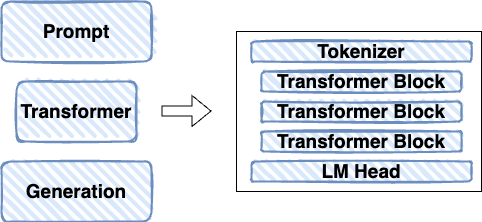

The diagram above was exported from draw.io. Its source (the exported page's mxGraphModel, read from the mxfile embedded in the PNG):
<mxGraphModel dx="883" dy="605" grid="1" gridSize="10" guides="1" tooltips="1" connect="1" arrows="1" fold="1" page="1" pageScale="1" pageWidth="850" pageHeight="1100" math="0" shadow="0">
  <root>
    <mxCell id="0" />
    <mxCell id="1" parent="0" />
    <mxCell id="c1t_L8wiIX2YqZ5ZMs1E-12" value="" style="rounded=0;whiteSpace=wrap;html=1;shadow=0;strokeColor=default;fillColor=none;" vertex="1" parent="1">
      <mxGeometry x="355" y="140" width="245" height="160" as="geometry" />
    </mxCell>
    <mxCell id="c1t_L8wiIX2YqZ5ZMs1E-1" value="&lt;b&gt;&lt;font style=&quot;font-size: 19px; color: rgb(0, 0, 0);&quot;&gt;Transformer&lt;/font&gt;&lt;/b&gt;" style="rounded=1;whiteSpace=wrap;html=1;strokeWidth=2;fillWeight=4;hachureGap=8;hachureAngle=45;fillColor=#dae8fc;sketch=1;strokeColor=#6c8ebf;" vertex="1" parent="1">
      <mxGeometry x="135" y="190" width="120" height="60" as="geometry" />
    </mxCell>
    <mxCell id="c1t_L8wiIX2YqZ5ZMs1E-2" value="&lt;b&gt;&lt;font style=&quot;font-size: 19px; color: rgb(0, 0, 0);&quot;&gt;Prompt&lt;/font&gt;&lt;/b&gt;" style="rounded=1;whiteSpace=wrap;html=1;strokeWidth=2;fillWeight=4;hachureGap=8;hachureAngle=45;fillColor=#dae8fc;sketch=1;strokeColor=#6c8ebf;" vertex="1" parent="1">
      <mxGeometry x="120" y="110" width="150" height="60" as="geometry" />
    </mxCell>
    <mxCell id="c1t_L8wiIX2YqZ5ZMs1E-3" value="&lt;b&gt;&lt;font style=&quot;font-size: 19px; color: rgb(0, 0, 0);&quot;&gt;Generation&lt;/font&gt;&lt;/b&gt;" style="rounded=1;whiteSpace=wrap;html=1;strokeWidth=2;fillWeight=4;hachureGap=8;hachureAngle=45;fillColor=#dae8fc;sketch=1;strokeColor=#6c8ebf;" vertex="1" parent="1">
      <mxGeometry x="120" y="270" width="150" height="60" as="geometry" />
    </mxCell>
    <mxCell id="c1t_L8wiIX2YqZ5ZMs1E-5" value="&lt;b&gt;&lt;font style=&quot;font-size: 19px; color: rgb(0, 0, 0);&quot;&gt;Tokenizer&lt;/font&gt;&lt;/b&gt;" style="rounded=1;whiteSpace=wrap;html=1;strokeWidth=2;fillWeight=4;hachureGap=8;hachureAngle=45;fillColor=#dae8fc;sketch=1;strokeColor=#6c8ebf;" vertex="1" parent="1">
      <mxGeometry x="370" y="150" width="220" height="20" as="geometry" />
    </mxCell>
    <mxCell id="c1t_L8wiIX2YqZ5ZMs1E-6" value="&lt;b&gt;&lt;font style=&quot;font-size: 19px; color: rgb(0, 0, 0);&quot;&gt;Transformer Block&lt;/font&gt;&lt;/b&gt;" style="rounded=1;whiteSpace=wrap;html=1;strokeWidth=2;fillWeight=4;hachureGap=8;hachureAngle=45;fillColor=#dae8fc;sketch=1;strokeColor=#6c8ebf;" vertex="1" parent="1">
      <mxGeometry x="380" y="180" width="200" height="20" as="geometry" />
    </mxCell>
    <mxCell id="c1t_L8wiIX2YqZ5ZMs1E-7" value="&lt;b&gt;&lt;font style=&quot;font-size: 19px; color: rgb(0, 0, 0);&quot;&gt;Transformer Block&lt;/font&gt;&lt;/b&gt;" style="rounded=1;whiteSpace=wrap;html=1;strokeWidth=2;fillWeight=4;hachureGap=8;hachureAngle=45;fillColor=#dae8fc;sketch=1;strokeColor=#6c8ebf;" vertex="1" parent="1">
      <mxGeometry x="380" y="210" width="200" height="20" as="geometry" />
    </mxCell>
    <mxCell id="c1t_L8wiIX2YqZ5ZMs1E-8" value="&lt;b&gt;&lt;font style=&quot;font-size: 19px; color: rgb(0, 0, 0);&quot;&gt;Transformer Block&lt;/font&gt;&lt;/b&gt;" style="rounded=1;whiteSpace=wrap;html=1;strokeWidth=2;fillWeight=4;hachureGap=8;hachureAngle=45;fillColor=#dae8fc;sketch=1;strokeColor=#6c8ebf;" vertex="1" parent="1">
      <mxGeometry x="380" y="240" width="200" height="20" as="geometry" />
    </mxCell>
    <mxCell id="c1t_L8wiIX2YqZ5ZMs1E-9" value="&lt;b&gt;&lt;font style=&quot;font-size: 19px; color: rgb(0, 0, 0);&quot;&gt;LM Head&lt;/font&gt;&lt;/b&gt;" style="rounded=1;whiteSpace=wrap;html=1;strokeWidth=2;fillWeight=4;hachureGap=8;hachureAngle=45;fillColor=#dae8fc;sketch=1;strokeColor=#6c8ebf;" vertex="1" parent="1">
      <mxGeometry x="370" y="270" width="220" height="20" as="geometry" />
    </mxCell>
    <mxCell id="c1t_L8wiIX2YqZ5ZMs1E-11" value="" style="shape=flexArrow;endArrow=classic;html=1;rounded=0;" edge="1" parent="1">
      <mxGeometry width="50" height="50" relative="1" as="geometry">
        <mxPoint x="280" y="219.5" as="sourcePoint" />
        <mxPoint x="330" y="219.5" as="targetPoint" />
        <Array as="points">
          <mxPoint x="300" y="219.5" />
        </Array>
      </mxGeometry>
    </mxCell>
  </root>
</mxGraphModel>